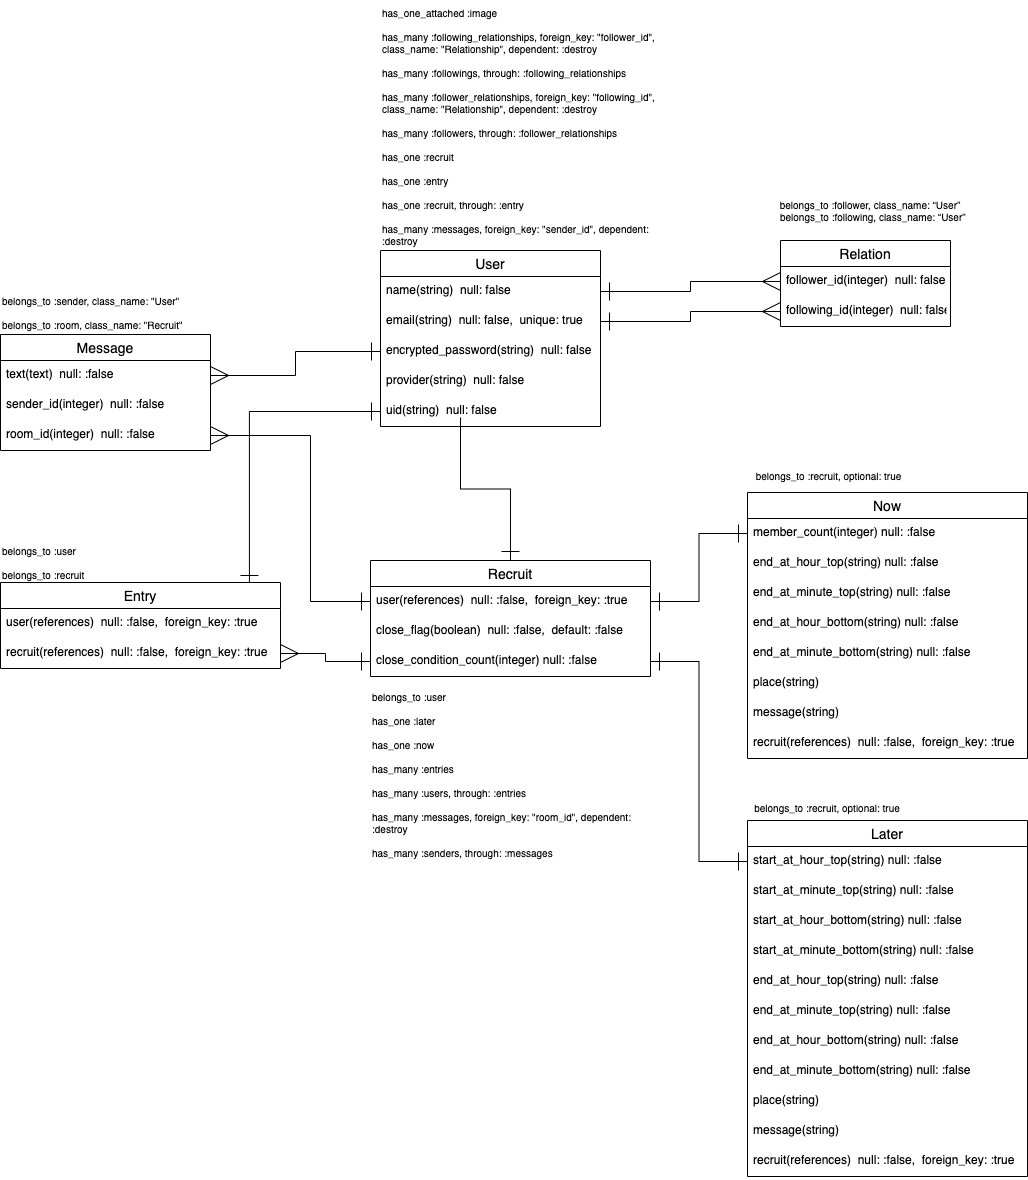

The diagram above was exported from draw.io. Its source (the exported page's mxGraphModel, read from the mxfile embedded in the PNG):
<mxGraphModel dx="1232" dy="531" grid="1" gridSize="10" guides="1" tooltips="1" connect="1" arrows="1" fold="1" page="1" pageScale="1" pageWidth="827" pageHeight="1169" math="0" shadow="0">
  <root>
    <mxCell id="0" />
    <mxCell id="1" parent="0" />
    <mxCell id="47" value="has_one_attached :image&lt;br style=&quot;font-size: 10px&quot;&gt;&lt;br style=&quot;font-size: 10px&quot;&gt;&lt;div style=&quot;font-size: 10px&quot;&gt;has_many :following_relationships, foreign_key: &quot;follower_id&quot;,&amp;nbsp;&lt;/div&gt;&lt;div style=&quot;font-size: 10px&quot;&gt;class_name: &quot;Relationship&quot;, dependent: :destroy&lt;/div&gt;&lt;div style=&quot;font-size: 10px&quot;&gt;&lt;br style=&quot;font-size: 10px&quot;&gt;&lt;/div&gt;&lt;div style=&quot;font-size: 10px&quot;&gt;has_many :followings, through: :following_relationships&lt;/div&gt;&lt;div style=&quot;font-size: 10px&quot;&gt;&lt;br style=&quot;font-size: 10px&quot;&gt;&lt;/div&gt;&lt;div style=&quot;font-size: 10px&quot;&gt;has_many :follower_relationships, foreign_key: &quot;following_id&quot;,&amp;nbsp;&lt;/div&gt;&lt;div style=&quot;font-size: 10px&quot;&gt;class_name: &quot;Relationship&quot;, dependent: :destroy&lt;/div&gt;&lt;div style=&quot;font-size: 10px&quot;&gt;&lt;br style=&quot;font-size: 10px&quot;&gt;&lt;/div&gt;&lt;div style=&quot;font-size: 10px&quot;&gt;has_many :followers, through: :follower_relationships&lt;/div&gt;&lt;div style=&quot;font-size: 10px&quot;&gt;&lt;br&gt;&lt;/div&gt;&lt;div style=&quot;font-size: 10px&quot;&gt;has_one :recruit&lt;/div&gt;&lt;div style=&quot;font-size: 10px&quot;&gt;&lt;br&gt;&lt;/div&gt;&lt;div style=&quot;font-size: 10px&quot;&gt;has_one :entry&lt;/div&gt;&lt;div style=&quot;font-size: 10px&quot;&gt;&lt;br&gt;&lt;/div&gt;&lt;div style=&quot;font-size: 10px&quot;&gt;has_one :recruit, through: :entry&lt;/div&gt;&lt;div style=&quot;font-size: 10px&quot;&gt;&lt;br&gt;&lt;/div&gt;&lt;div style=&quot;font-size: 10px&quot;&gt;has_many :messages&lt;span&gt;, foreign_key: &quot;sender_id&quot;&lt;/span&gt;&lt;span&gt;, dependent: :destroy&lt;/span&gt;&lt;/div&gt;" style="text;html=1;strokeColor=none;fillColor=none;align=left;verticalAlign=top;whiteSpace=wrap;rounded=0;fontSize=10;" parent="1" vertex="1">
      <mxGeometry x="110" y="100" width="285" height="250" as="geometry" />
    </mxCell>
    <mxCell id="56" style="edgeStyle=orthogonalEdgeStyle;rounded=0;orthogonalLoop=1;jettySize=auto;html=1;exitX=1;exitY=0.5;exitDx=0;exitDy=0;entryX=0;entryY=0.5;entryDx=0;entryDy=0;endArrow=ERmany;endFill=0;endSize=16;startSize=16;startArrow=ERone;startFill=0;" parent="1" source="38" target="54" edge="1">
      <mxGeometry relative="1" as="geometry" />
    </mxCell>
    <mxCell id="57" style="edgeStyle=orthogonalEdgeStyle;rounded=0;orthogonalLoop=1;jettySize=auto;html=1;exitX=1;exitY=0.5;exitDx=0;exitDy=0;entryX=0;entryY=0.5;entryDx=0;entryDy=0;endArrow=ERmany;endFill=0;endSize=16;startSize=16;startArrow=ERone;startFill=0;" parent="1" source="37" target="53" edge="1">
      <mxGeometry relative="1" as="geometry">
        <mxPoint x="210" y="251" as="sourcePoint" />
        <mxPoint x="320" y="251" as="targetPoint" />
      </mxGeometry>
    </mxCell>
    <mxCell id="58" value="&lt;div&gt;belongs_to :follower, class_name: “User”&lt;/div&gt;&lt;div&gt;&amp;nbsp; belongs_to :following, class_name: “User”&lt;/div&gt;" style="text;html=1;strokeColor=none;fillColor=none;align=center;verticalAlign=middle;whiteSpace=wrap;rounded=0;fontSize=10;" parent="1" vertex="1">
      <mxGeometry x="500" y="290" width="200" height="40" as="geometry" />
    </mxCell>
    <mxCell id="126" style="edgeStyle=orthogonalEdgeStyle;rounded=0;orthogonalLoop=1;jettySize=auto;html=1;exitX=0.5;exitY=0;exitDx=0;exitDy=0;startArrow=ERone;startFill=0;endSize=16;startSize=16;endArrow=ERone;endFill=0;" parent="1" source="59" edge="1">
      <mxGeometry relative="1" as="geometry">
        <mxPoint x="190" y="517" as="targetPoint" />
      </mxGeometry>
    </mxCell>
    <mxCell id="129" style="edgeStyle=orthogonalEdgeStyle;rounded=0;orthogonalLoop=1;jettySize=auto;html=1;startArrow=ERone;startFill=0;endSize=16;startSize=16;endArrow=ERone;endFill=0;exitX=0;exitY=0.5;exitDx=0;exitDy=0;entryX=1;entryY=0.5;entryDx=0;entryDy=0;" parent="1" source="68" target="145" edge="1">
      <mxGeometry relative="1" as="geometry">
        <mxPoint x="260" y="750" as="sourcePoint" />
        <mxPoint x="230" y="670" as="targetPoint" />
      </mxGeometry>
    </mxCell>
    <mxCell id="130" style="edgeStyle=orthogonalEdgeStyle;rounded=0;orthogonalLoop=1;jettySize=auto;html=1;startArrow=ERone;startFill=0;endSize=16;startSize=16;endArrow=ERone;endFill=0;exitX=0;exitY=0.5;exitDx=0;exitDy=0;entryX=1;entryY=0.5;entryDx=0;entryDy=0;" parent="1" source="64" target="125" edge="1">
      <mxGeometry relative="1" as="geometry">
        <mxPoint x="260" y="780" as="sourcePoint" />
        <mxPoint x="271.1199999999999" y="613" as="targetPoint" />
      </mxGeometry>
    </mxCell>
    <mxCell id="52" value="Relation" style="swimlane;fontStyle=0;childLayout=stackLayout;horizontal=1;startSize=26;horizontalStack=0;resizeParent=1;resizeParentMax=0;resizeLast=0;collapsible=1;marginBottom=0;align=center;fontSize=14;" parent="1" vertex="1">
      <mxGeometry x="510" y="340" width="170" height="86" as="geometry" />
    </mxCell>
    <mxCell id="53" value="follower_id(integer)  null: false" style="text;strokeColor=none;fillColor=none;spacingLeft=4;spacingRight=4;overflow=hidden;rotatable=0;points=[[0,0.5],[1,0.5]];portConstraint=eastwest;fontSize=12;" parent="52" vertex="1">
      <mxGeometry y="26" width="170" height="30" as="geometry" />
    </mxCell>
    <mxCell id="54" value="following_id(integer)  null: false" style="text;strokeColor=none;fillColor=none;spacingLeft=4;spacingRight=4;overflow=hidden;rotatable=0;points=[[0,0.5],[1,0.5]];portConstraint=eastwest;fontSize=12;" parent="52" vertex="1">
      <mxGeometry y="56" width="170" height="30" as="geometry" />
    </mxCell>
    <mxCell id="135" value="&lt;div&gt;belongs_to :user&lt;/div&gt;&lt;div&gt;&lt;br&gt;&lt;/div&gt;&lt;div&gt;has_one :later&lt;/div&gt;&lt;div&gt;&lt;br&gt;&lt;/div&gt;has_one :now&lt;br&gt;&lt;br&gt;has_many :entries&lt;br&gt;&lt;br&gt;has_many :users, through: :entries&lt;br&gt;&lt;br&gt;has_many :messages, foreign_key: &quot;room_id&quot;, dependent: :destroy&lt;br&gt;&lt;br&gt;has_many :senders, through: :messages" style="text;html=1;strokeColor=none;fillColor=none;align=left;verticalAlign=top;whiteSpace=wrap;rounded=0;fontSize=10;" parent="1" vertex="1">
      <mxGeometry x="100" y="784" width="280" height="176" as="geometry" />
    </mxCell>
    <mxCell id="136" value="&lt;div&gt;belongs_to :recruit, optional: true&lt;/div&gt;" style="text;html=1;strokeColor=none;fillColor=none;align=center;verticalAlign=middle;whiteSpace=wrap;rounded=0;fontSize=10;" parent="1" vertex="1">
      <mxGeometry x="477" y="560" width="163" height="30" as="geometry" />
    </mxCell>
    <mxCell id="36" value="User" style="swimlane;fontStyle=0;childLayout=stackLayout;horizontal=1;startSize=26;horizontalStack=0;resizeParent=1;resizeParentMax=0;resizeLast=0;collapsible=1;marginBottom=0;align=center;fontSize=14;" parent="1" vertex="1">
      <mxGeometry x="110" y="350" width="220" height="176" as="geometry" />
    </mxCell>
    <mxCell id="37" value="name(string)  null: false" style="text;strokeColor=none;fillColor=none;spacingLeft=4;spacingRight=4;overflow=hidden;rotatable=0;points=[[0,0.5],[1,0.5]];portConstraint=eastwest;fontSize=12;" parent="36" vertex="1">
      <mxGeometry y="26" width="220" height="30" as="geometry" />
    </mxCell>
    <mxCell id="38" value="email(string)  null: false,  unique: true" style="text;strokeColor=none;fillColor=none;spacingLeft=4;spacingRight=4;overflow=hidden;rotatable=0;points=[[0,0.5],[1,0.5]];portConstraint=eastwest;fontSize=12;" parent="36" vertex="1">
      <mxGeometry y="56" width="220" height="30" as="geometry" />
    </mxCell>
    <mxCell id="39" value="encrypted_password(string)  null: false" style="text;strokeColor=none;fillColor=none;spacingLeft=4;spacingRight=4;overflow=hidden;rotatable=0;points=[[0,0.5],[1,0.5]];portConstraint=eastwest;fontSize=12;" parent="36" vertex="1">
      <mxGeometry y="86" width="220" height="30" as="geometry" />
    </mxCell>
    <mxCell id="40" value="provider(string)  null: false" style="text;strokeColor=none;fillColor=none;spacingLeft=4;spacingRight=4;overflow=hidden;rotatable=0;points=[[0,0.5],[1,0.5]];portConstraint=eastwest;fontSize=12;" parent="36" vertex="1">
      <mxGeometry y="116" width="220" height="30" as="geometry" />
    </mxCell>
    <mxCell id="50" value="uid(string)  null: false" style="text;strokeColor=none;fillColor=none;spacingLeft=4;spacingRight=4;overflow=hidden;rotatable=0;points=[[0,0.5],[1,0.5]];portConstraint=eastwest;fontSize=12;" parent="36" vertex="1">
      <mxGeometry y="146" width="220" height="30" as="geometry" />
    </mxCell>
    <mxCell id="137" value="&lt;div&gt;belongs_to :recruit, optional: true&lt;/div&gt;" style="text;html=1;strokeColor=none;fillColor=none;align=center;verticalAlign=middle;whiteSpace=wrap;rounded=0;fontSize=10;" parent="1" vertex="1">
      <mxGeometry x="477" y="894" width="160" height="26" as="geometry" />
    </mxCell>
    <mxCell id="151" style="edgeStyle=orthogonalEdgeStyle;rounded=0;orthogonalLoop=1;jettySize=auto;html=1;exitX=0.889;exitY=0.023;exitDx=0;exitDy=0;startArrow=ERone;startFill=0;endArrow=ERone;endFill=0;endSize=16;startSize=16;entryX=0;entryY=0.5;entryDx=0;entryDy=0;exitPerimeter=0;" parent="1" source="146" target="50" edge="1">
      <mxGeometry relative="1" as="geometry">
        <Array as="points">
          <mxPoint x="-21" y="511" />
        </Array>
      </mxGeometry>
    </mxCell>
    <mxCell id="152" style="edgeStyle=orthogonalEdgeStyle;rounded=0;orthogonalLoop=1;jettySize=auto;html=1;exitX=1;exitY=0.5;exitDx=0;exitDy=0;entryX=0;entryY=0.5;entryDx=0;entryDy=0;endSize=16;startSize=16;startArrow=ERmany;startFill=0;endArrow=ERone;endFill=0;" parent="1" source="148" target="145" edge="1">
      <mxGeometry relative="1" as="geometry" />
    </mxCell>
    <mxCell id="63" value="Now" style="swimlane;fontStyle=0;childLayout=stackLayout;horizontal=1;startSize=26;horizontalStack=0;resizeParent=1;resizeParentMax=0;resizeLast=0;collapsible=1;marginBottom=0;align=center;fontSize=14;" parent="1" vertex="1">
      <mxGeometry x="477" y="592" width="280" height="266" as="geometry" />
    </mxCell>
    <mxCell id="64" value="member_count(integer) null: :false" style="text;strokeColor=none;fillColor=none;spacingLeft=4;spacingRight=4;overflow=hidden;rotatable=0;points=[[0,0.5],[1,0.5]];portConstraint=eastwest;fontSize=12;" parent="63" vertex="1">
      <mxGeometry y="26" width="280" height="30" as="geometry" />
    </mxCell>
    <mxCell id="65" value="end_at_hour_top(string) null: :false" style="text;strokeColor=none;fillColor=none;spacingLeft=4;spacingRight=4;overflow=hidden;rotatable=0;points=[[0,0.5],[1,0.5]];portConstraint=eastwest;fontSize=12;" parent="63" vertex="1">
      <mxGeometry y="56" width="280" height="30" as="geometry" />
    </mxCell>
    <mxCell id="91" value="end_at_minute_top(string) null: :false" style="text;strokeColor=none;fillColor=none;spacingLeft=4;spacingRight=4;overflow=hidden;rotatable=0;points=[[0,0.5],[1,0.5]];portConstraint=eastwest;fontSize=12;" parent="63" vertex="1">
      <mxGeometry y="86" width="280" height="30" as="geometry" />
    </mxCell>
    <mxCell id="92" value="end_at_hour_bottom(string) null: :false" style="text;strokeColor=none;fillColor=none;spacingLeft=4;spacingRight=4;overflow=hidden;rotatable=0;points=[[0,0.5],[1,0.5]];portConstraint=eastwest;fontSize=12;" parent="63" vertex="1">
      <mxGeometry y="116" width="280" height="30" as="geometry" />
    </mxCell>
    <mxCell id="93" value="end_at_minute_bottom(string) null: :false" style="text;strokeColor=none;fillColor=none;spacingLeft=4;spacingRight=4;overflow=hidden;rotatable=0;points=[[0,0.5],[1,0.5]];portConstraint=eastwest;fontSize=12;" parent="63" vertex="1">
      <mxGeometry y="146" width="280" height="30" as="geometry" />
    </mxCell>
    <mxCell id="94" value="place(string)" style="text;strokeColor=none;fillColor=none;spacingLeft=4;spacingRight=4;overflow=hidden;rotatable=0;points=[[0,0.5],[1,0.5]];portConstraint=eastwest;fontSize=12;" parent="63" vertex="1">
      <mxGeometry y="176" width="280" height="30" as="geometry" />
    </mxCell>
    <mxCell id="95" value="message(string)" style="text;strokeColor=none;fillColor=none;spacingLeft=4;spacingRight=4;overflow=hidden;rotatable=0;points=[[0,0.5],[1,0.5]];portConstraint=eastwest;fontSize=12;" parent="63" vertex="1">
      <mxGeometry y="206" width="280" height="30" as="geometry" />
    </mxCell>
    <mxCell id="139" value="recruit(references)  null: :false,  foreign_key: :true" style="text;strokeColor=none;fillColor=none;spacingLeft=4;spacingRight=4;overflow=hidden;rotatable=0;points=[[0,0.5],[1,0.5]];portConstraint=eastwest;fontSize=12;" parent="63" vertex="1">
      <mxGeometry y="236" width="280" height="30" as="geometry" />
    </mxCell>
    <mxCell id="67" value="Later" style="swimlane;fontStyle=0;childLayout=stackLayout;horizontal=1;startSize=26;horizontalStack=0;resizeParent=1;resizeParentMax=0;resizeLast=0;collapsible=1;marginBottom=0;align=center;fontSize=14;" parent="1" vertex="1">
      <mxGeometry x="477" y="920" width="280" height="356" as="geometry" />
    </mxCell>
    <mxCell id="68" value="start_at_hour_top(string) null: :false" style="text;strokeColor=none;fillColor=none;spacingLeft=4;spacingRight=4;overflow=hidden;rotatable=0;points=[[0,0.5],[1,0.5]];portConstraint=eastwest;fontSize=12;" parent="67" vertex="1">
      <mxGeometry y="26" width="280" height="30" as="geometry" />
    </mxCell>
    <mxCell id="69" value="start_at_minute_top(string) null: :false" style="text;strokeColor=none;fillColor=none;spacingLeft=4;spacingRight=4;overflow=hidden;rotatable=0;points=[[0,0.5],[1,0.5]];portConstraint=eastwest;fontSize=12;" parent="67" vertex="1">
      <mxGeometry y="56" width="280" height="30" as="geometry" />
    </mxCell>
    <mxCell id="70" value="start_at_hour_bottom(string) null: :false" style="text;strokeColor=none;fillColor=none;spacingLeft=4;spacingRight=4;overflow=hidden;rotatable=0;points=[[0,0.5],[1,0.5]];portConstraint=eastwest;fontSize=12;" parent="67" vertex="1">
      <mxGeometry y="86" width="280" height="30" as="geometry" />
    </mxCell>
    <mxCell id="71" value="start_at_minute_bottom(string) null: :false" style="text;strokeColor=none;fillColor=none;spacingLeft=4;spacingRight=4;overflow=hidden;rotatable=0;points=[[0,0.5],[1,0.5]];portConstraint=eastwest;fontSize=12;" parent="67" vertex="1">
      <mxGeometry y="116" width="280" height="30" as="geometry" />
    </mxCell>
    <mxCell id="82" value="end_at_hour_top(string) null: :false" style="text;strokeColor=none;fillColor=none;spacingLeft=4;spacingRight=4;overflow=hidden;rotatable=0;points=[[0,0.5],[1,0.5]];portConstraint=eastwest;fontSize=12;" parent="67" vertex="1">
      <mxGeometry y="146" width="280" height="30" as="geometry" />
    </mxCell>
    <mxCell id="83" value="end_at_minute_top(string) null: :false" style="text;strokeColor=none;fillColor=none;spacingLeft=4;spacingRight=4;overflow=hidden;rotatable=0;points=[[0,0.5],[1,0.5]];portConstraint=eastwest;fontSize=12;" parent="67" vertex="1">
      <mxGeometry y="176" width="280" height="30" as="geometry" />
    </mxCell>
    <mxCell id="84" value="end_at_hour_bottom(string) null: :false" style="text;strokeColor=none;fillColor=none;spacingLeft=4;spacingRight=4;overflow=hidden;rotatable=0;points=[[0,0.5],[1,0.5]];portConstraint=eastwest;fontSize=12;" parent="67" vertex="1">
      <mxGeometry y="206" width="280" height="30" as="geometry" />
    </mxCell>
    <mxCell id="85" value="end_at_minute_bottom(string) null: :false" style="text;strokeColor=none;fillColor=none;spacingLeft=4;spacingRight=4;overflow=hidden;rotatable=0;points=[[0,0.5],[1,0.5]];portConstraint=eastwest;fontSize=12;" parent="67" vertex="1">
      <mxGeometry y="236" width="280" height="30" as="geometry" />
    </mxCell>
    <mxCell id="76" value="place(string)" style="text;strokeColor=none;fillColor=none;spacingLeft=4;spacingRight=4;overflow=hidden;rotatable=0;points=[[0,0.5],[1,0.5]];portConstraint=eastwest;fontSize=12;" parent="67" vertex="1">
      <mxGeometry y="266" width="280" height="30" as="geometry" />
    </mxCell>
    <mxCell id="72" value="message(string)" style="text;strokeColor=none;fillColor=none;spacingLeft=4;spacingRight=4;overflow=hidden;rotatable=0;points=[[0,0.5],[1,0.5]];portConstraint=eastwest;fontSize=12;" parent="67" vertex="1">
      <mxGeometry y="296" width="280" height="30" as="geometry" />
    </mxCell>
    <mxCell id="128" value="recruit(references)  null: :false,  foreign_key: :true" style="text;strokeColor=none;fillColor=none;spacingLeft=4;spacingRight=4;overflow=hidden;rotatable=0;points=[[0,0.5],[1,0.5]];portConstraint=eastwest;fontSize=12;" parent="67" vertex="1">
      <mxGeometry y="326" width="280" height="30" as="geometry" />
    </mxCell>
    <mxCell id="146" value="Entry" style="swimlane;fontStyle=0;childLayout=stackLayout;horizontal=1;startSize=26;horizontalStack=0;resizeParent=1;resizeParentMax=0;resizeLast=0;collapsible=1;marginBottom=0;align=center;fontSize=14;" parent="1" vertex="1">
      <mxGeometry x="-270" y="682" width="280" height="86" as="geometry" />
    </mxCell>
    <mxCell id="147" value="user(references)  null: :false,  foreign_key: :true" style="text;strokeColor=none;fillColor=none;spacingLeft=4;spacingRight=4;overflow=hidden;rotatable=0;points=[[0,0.5],[1,0.5]];portConstraint=eastwest;fontSize=12;" parent="146" vertex="1">
      <mxGeometry y="26" width="280" height="30" as="geometry" />
    </mxCell>
    <mxCell id="148" value="recruit(references)  null: :false,  foreign_key: :true" style="text;strokeColor=none;fillColor=none;spacingLeft=4;spacingRight=4;overflow=hidden;rotatable=0;points=[[0,0.5],[1,0.5]];portConstraint=eastwest;fontSize=12;" parent="146" vertex="1">
      <mxGeometry y="56" width="280" height="30" as="geometry" />
    </mxCell>
    <mxCell id="59" value="Recruit" style="swimlane;fontStyle=0;childLayout=stackLayout;horizontal=1;startSize=26;horizontalStack=0;resizeParent=1;resizeParentMax=0;resizeLast=0;collapsible=1;marginBottom=0;align=center;fontSize=14;" parent="1" vertex="1">
      <mxGeometry x="100" y="660" width="280" height="116" as="geometry" />
    </mxCell>
    <mxCell id="125" value="user(references)  null: :false,  foreign_key: :true" style="text;strokeColor=none;fillColor=none;spacingLeft=4;spacingRight=4;overflow=hidden;rotatable=0;points=[[0,0.5],[1,0.5]];portConstraint=eastwest;fontSize=12;" parent="59" vertex="1">
      <mxGeometry y="26" width="280" height="30" as="geometry" />
    </mxCell>
    <mxCell id="144" value="close_flag(boolean)  null: :false,  default: :false" style="text;strokeColor=none;fillColor=none;spacingLeft=4;spacingRight=4;overflow=hidden;rotatable=0;points=[[0,0.5],[1,0.5]];portConstraint=eastwest;fontSize=12;" parent="59" vertex="1">
      <mxGeometry y="56" width="280" height="30" as="geometry" />
    </mxCell>
    <mxCell id="145" value="close_condition_count(integer) null: :false" style="text;strokeColor=none;fillColor=none;spacingLeft=4;spacingRight=4;overflow=hidden;rotatable=0;points=[[0,0.5],[1,0.5]];portConstraint=eastwest;fontSize=12;" parent="59" vertex="1">
      <mxGeometry y="86" width="280" height="30" as="geometry" />
    </mxCell>
    <mxCell id="153" value="&lt;div&gt;belongs_to :user&lt;/div&gt;&lt;div&gt;&lt;br&gt;&lt;/div&gt;&lt;div&gt;belongs_to :recruit&lt;/div&gt;" style="text;html=1;strokeColor=none;fillColor=none;align=left;verticalAlign=middle;whiteSpace=wrap;rounded=0;fontSize=10;" parent="1" vertex="1">
      <mxGeometry x="-270" y="642" width="90" height="40" as="geometry" />
    </mxCell>
    <mxCell id="154" value="Message" style="swimlane;fontStyle=0;childLayout=stackLayout;horizontal=1;startSize=26;horizontalStack=0;resizeParent=1;resizeParentMax=0;resizeLast=0;collapsible=1;marginBottom=0;align=center;fontSize=14;" vertex="1" parent="1">
      <mxGeometry x="-270" y="434" width="210" height="116" as="geometry" />
    </mxCell>
    <mxCell id="157" value="text(text)  null: :false" style="text;strokeColor=none;fillColor=none;spacingLeft=4;spacingRight=4;overflow=hidden;rotatable=0;points=[[0,0.5],[1,0.5]];portConstraint=eastwest;fontSize=12;" vertex="1" parent="154">
      <mxGeometry y="26" width="210" height="30" as="geometry" />
    </mxCell>
    <mxCell id="155" value="sender_id(integer)  null: :false" style="text;strokeColor=none;fillColor=none;spacingLeft=4;spacingRight=4;overflow=hidden;rotatable=0;points=[[0,0.5],[1,0.5]];portConstraint=eastwest;fontSize=12;" vertex="1" parent="154">
      <mxGeometry y="56" width="210" height="30" as="geometry" />
    </mxCell>
    <mxCell id="156" value="room_id(integer)  null: :false" style="text;strokeColor=none;fillColor=none;spacingLeft=4;spacingRight=4;overflow=hidden;rotatable=0;points=[[0,0.5],[1,0.5]];portConstraint=eastwest;fontSize=12;" vertex="1" parent="154">
      <mxGeometry y="86" width="210" height="30" as="geometry" />
    </mxCell>
    <mxCell id="158" style="edgeStyle=orthogonalEdgeStyle;rounded=0;orthogonalLoop=1;jettySize=auto;html=1;exitX=1;exitY=0.5;exitDx=0;exitDy=0;entryX=0;entryY=0.5;entryDx=0;entryDy=0;endSize=16;startSize=16;startArrow=ERmany;startFill=0;endArrow=ERone;endFill=0;" edge="1" parent="1" source="157" target="39">
      <mxGeometry relative="1" as="geometry" />
    </mxCell>
    <mxCell id="160" style="edgeStyle=orthogonalEdgeStyle;rounded=0;orthogonalLoop=1;jettySize=auto;html=1;exitX=1;exitY=0.5;exitDx=0;exitDy=0;entryX=0;entryY=0.5;entryDx=0;entryDy=0;startArrow=ERmany;startFill=0;endArrow=ERone;endFill=0;endSize=16;startSize=16;" edge="1" parent="1" source="156" target="125">
      <mxGeometry relative="1" as="geometry">
        <Array as="points">
          <mxPoint x="40" y="535" />
          <mxPoint x="40" y="701" />
        </Array>
      </mxGeometry>
    </mxCell>
    <mxCell id="161" value="&lt;div&gt;belongs_to :sender, class_name: &quot;User&quot;&lt;/div&gt;&lt;div&gt;&lt;br&gt;&lt;/div&gt;&lt;div&gt;belongs_to :room, class_name: &quot;Recruit&quot;&lt;/div&gt;" style="text;html=1;strokeColor=none;fillColor=none;align=left;verticalAlign=middle;whiteSpace=wrap;rounded=0;fontSize=10;" vertex="1" parent="1">
      <mxGeometry x="-270" y="390" width="210" height="44" as="geometry" />
    </mxCell>
  </root>
</mxGraphModel>